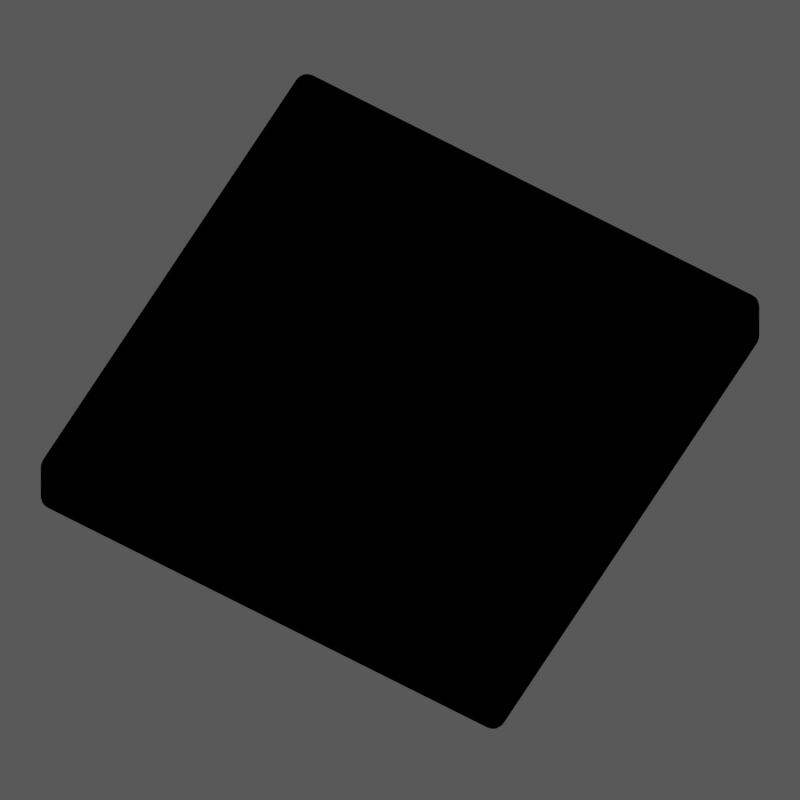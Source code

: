 # Source: plytka.blend  (saved by Blender 4.1.24; exported with 4.5.12 LTS)
import bpy
from mathutils import Matrix  # noqa: F401  (used for matrix-valued properties, if any)

bpy.ops.wm.read_factory_settings(use_empty=True)
scene = bpy.context.scene
scene.name = 'Scene'

# ---- collections
col_collection = bpy.data.collections.new('Collection'); scene.collection.children.link(col_collection)

# ---- materials (node trees are filled in below, after node groups)
mat_rusty2 = bpy.data.materials.new('Rusty2')
mat_rusty2.alpha_threshold = 0.0
mat_rusty2.roughness = 0.5
mat_rusty2.line_color = (0.0, 0.0, 0.0, 1.0)

# ---- node groups
ng_nodegroup = bpy.data.node_groups.new('NodeGroup', 'ShaderNodeTree')
_s = ng_nodegroup.interface.new_socket(name='Color', in_out='OUTPUT', socket_type='NodeSocketColor')
_s.default_value = (0.8, 0.8, 0.8, 1.0)
_s = ng_nodegroup.interface.new_socket(name='Alpha', in_out='OUTPUT', socket_type='NodeSocketFloat')
_s = ng_nodegroup.interface.new_socket(name='Ramp Fac', in_out='INPUT', socket_type='NodeSocketFloat')
_s = ng_nodegroup.interface.new_socket(name='Color1', in_out='INPUT', socket_type='NodeSocketColor')
_s.description = 'Color 1'
_s = ng_nodegroup.interface.new_socket(name='Color2', in_out='INPUT', socket_type='NodeSocketColor')
_s.default_value = (1.0, 1.0, 1.0, 1.0)
_s.description = 'Color 2'
_N = ng_nodegroup.nodes; _L = ng_nodegroup.links
n0 = _N.new('NodeGroupOutput'); n0.name = 'Group Output'; n0.location = (374, 0)
n1 = _N.new('NodeGroupInput'); n1.name = 'Group Input'; n1.location = (-422, -36)
n2 = _N.new('ShaderNodeValToRGB'); n2.name = 'Color Ramp.001'; n2.location = (-184, 2)
while len(n2.color_ramp.elements) > 1: n2.color_ramp.elements.remove(n2.color_ramp.elements[-1])
n2.color_ramp.elements[0].position = 0.4591; n2.color_ramp.elements[0].color = (0.1141, 0.03878, 0.0, 1.0)
_e = n2.color_ramp.elements.new(0.6545); _e.color = (0.2725, 0.2725, 0.2725, 1.0)
n3 = _N.new('ShaderNodeMix'); n3.name = 'Mix.001'; n3.location = (166, 4)
n3.data_type = 'RGBA'
_L.new(n2.outputs[0], n3.inputs[0])
_L.new(n3.outputs[2], n0.inputs[0])
_L.new(n2.outputs[1], n0.inputs[1])
_L.new(n1.outputs[0], n2.inputs[0])
_L.new(n1.outputs[1], n3.inputs[6])
_L.new(n1.outputs[2], n3.inputs[7])
n0.is_active_output = True

# ---- material node trees
mat_rusty2.use_nodes = True; mat_rusty2.node_tree.nodes.clear()
_N = mat_rusty2.node_tree.nodes; _L = mat_rusty2.node_tree.links
n0 = _N.new('ShaderNodeOutputMaterial'); n0.name = 'Material Output'; n0.location = (546, 997)
n0.hide = True
n1 = _N.new('ShaderNodeTexNoise'); n1.name = 'Noise Texture'; n1.location = (-353, 1097)
n1.normalize = False
n1.inputs[2].default_value = 1.3
n1.inputs[3].default_value = 15.0
n1.inputs[4].default_value = 0.5917
n1.inputs[5].default_value = 3.2
n2 = _N.new('ShaderNodeTexCoord'); n2.name = 'Texture Coordinate'; n2.location = (-658, 881)
n3 = _N.new('ShaderNodeTexNoise'); n3.name = 'Noise Texture.001'; n3.location = (-348, 782)
n3.noise_type = 'HETERO_TERRAIN'
n3.inputs[2].default_value = 0.8
n3.inputs[3].default_value = 15.0
n4 = _N.new('ShaderNodeMix'); n4.name = 'Mix'; n4.location = (-132, 980)
n4.data_type = 'RGBA'
n4.blend_type = 'LIGHTEN'
n4.clamp_result = True
n4.inputs[7].default_value = (0.0, 0.03332, 0.4984, 1.0)
n5 = _N.new('ShaderNodeValToRGB'); n5.name = 'Color Ramp'; n5.location = (138, 1008)
while len(n5.color_ramp.elements) > 1: n5.color_ramp.elements.remove(n5.color_ramp.elements[-1])
n5.color_ramp.elements[0].position = 0.6364; n5.color_ramp.elements[0].color = (0.0, 0.0, 0.0, 1.0)
_e = n5.color_ramp.elements.new(0.65); _e.color = (0.1329, 0.0356, 0.001214, 1.0)
n6 = _N.new('ShaderNodeGroup'); n6.name = 'Group'; n6.location = (376, 699)
n6.node_tree = ng_nodegroup
n6.inputs[0].default_value = 0.0
n6.inputs[1].default_value = (0.0, 0.0, 0.0, 1.0)
n6.inputs[2].default_value = (0.0, 0.0, 0.0, 1.0)
_L.new(n2.outputs[3], n1.inputs[0])
_L.new(n2.outputs[3], n3.inputs[0])
_L.new(n3.outputs[0], n4.inputs[2])
_L.new(n1.outputs[0], n4.inputs[3])
_L.new(n4.outputs[2], n5.inputs[0])
_L.new(n1.outputs[0], n4.inputs[6])
_L.new(n3.outputs[0], n4.inputs[0])
n0.is_active_output = True

# ---- world
world_world = bpy.data.worlds.new('World'); scene.world = world_world
world_world.use_nodes = True; world_world.node_tree.nodes.clear()
_N = world_world.node_tree.nodes; _L = world_world.node_tree.links
n0 = _N.new('ShaderNodeOutputWorld'); n0.name = 'World Output'; n0.location = (300, 300)
n1 = _N.new('ShaderNodeEmission'); n1.name = 'Emission'; n1.location = (110, 300)
n1.inputs[1].default_value = 0.04
_L.new(n1.outputs[0], n0.inputs[0])
n0.is_active_output = True
world_world.color = (0.05088, 0.05088, 0.05088)
world_world.use_sun_shadow = False
world_world.sun_shadow_jitter_overblur = 0.0

# ---- cameras
cam_camera = bpy.data.cameras.new('Camera')
cam_camera.type = 'ORTHO'
cam_camera.clip_end = 100.0
cam_camera.lens = 51.34
cam_camera.ortho_scale = 3.0

# ---- lights
light_light = bpy.data.lights.new('Light', 'POINT')
light_light.transmission_factor = 0.0
light_light.energy = 500.0
light_light.shadow_maximum_resolution = 0.006
light_light.use_absolute_resolution = True
light_light.cycles.max_bounces = 957
light_light_001 = bpy.data.lights.new('Light.001', 'POINT')
light_light_001.transmission_factor = 0.0
light_light_001.energy = 1e+04
light_light_001.shadow_soft_size = 25.21
light_light_001.shadow_maximum_resolution = 0.006
light_light_001.use_absolute_resolution = True
light_light_001.cycles.max_bounces = 957

# ---- meshes
me_cube = bpy.data.meshes.new('Cube')
me_cube.from_pydata([(1.0, 1.0, 0.1585), (1.0, 1.0, -0.1585), (1.0, -1.0, 0.1585), (1.0, -1.0, -0.1585), (-1.0, 1.0, 0.1585), (-1.0, 1.0, -0.1585), (-1.0, -1.0, 0.1585), (-1.0, -1.0, -0.1585)], [], [(0, 4, 6, 2), (3, 2, 6, 7), (7, 6, 4, 5), (5, 1, 3, 7), (1, 0, 2, 3), (5, 4, 0, 1)])
me_cube.polygons.foreach_set('use_smooth', [True] * 6)
_uv = me_cube.uv_layers.new(name='UVMap')
_uv.uv.foreach_set('vector', [0.625, 0.5, 0.875, 0.5, 0.875, 0.75, 0.625, 0.75, 0.375, 0.75, 0.625, 0.75, 0.625, 1.0, 0.375, 1.0, 0.375, 0.0, 0.625, 0.0, 0.625, 0.25, 0.375, 0.25, 0.125, 0.5, 0.375, 0.5, 0.375, 0.75, 0.125, 0.75, 0.375, 0.5, 0.625, 0.5, 0.625, 0.75, 0.375, 0.75, 0.375, 0.25, 0.625, 0.25, 0.625, 0.5, 0.375, 0.5])
_ca = me_cube.color_attributes.new('Attribute', 'BYTE_COLOR', 'CORNER')
_ca.data.foreach_set('color', [1.0, 1.0, 1.0, 1.0, 1.0, 1.0, 1.0, 1.0, 1.0, 1.0, 1.0, 1.0, 1.0, 1.0, 1.0, 1.0, 1.0, 1.0, 1.0, 1.0, 1.0, 1.0, 1.0, 1.0, 1.0, 1.0, 1.0, 1.0, 1.0, 1.0, 1.0, 1.0, 1.0, 1.0, 1.0, 1.0, 1.0, 1.0, 1.0, 1.0, 1.0, 1.0, 1.0, 1.0, 1.0, 1.0, 1.0, 1.0, 1.0, 1.0, 1.0, 1.0, 1.0, 1.0, 1.0, 1.0, 1.0, 1.0, 1.0, 1.0, 1.0, 1.0, 1.0, 1.0, 1.0, 1.0, 1.0, 1.0, 1.0, 1.0, 1.0, 1.0, 1.0, 1.0, 1.0, 1.0, 1.0, 1.0, 1.0, 1.0, 1.0, 1.0, 1.0, 1.0, 1.0, 1.0, 1.0, 1.0, 1.0, 1.0, 1.0, 1.0, 1.0, 1.0, 1.0, 1.0])
me_cube.materials.append(mat_rusty2)
me_cube.use_mirror_vertex_groups = False
me_cube.update()

# ---- objects
ob_cube = bpy.data.objects.new('Cube', me_cube)
ob_light = bpy.data.objects.new('Light', light_light)
ob_camera = bpy.data.objects.new('Camera', cam_camera)
ob_light_001 = bpy.data.objects.new('Light.001', light_light_001)

# ---- transforms, parenting, visibility, modifiers, constraints
ob_cube.location = (0.0, -0.01, 0.0)
ob_cube.rotation_euler = (0.0, 0.0, -0.5236)
ob_cube.lock_rotations_4d = False
ob_cube.empty_display_type = 'ARROWS'
ob_cube.lineart.crease_threshold = 0.0
_m = ob_cube.modifiers.new('Bevel', 'BEVEL')
_m.width = 0.05
_m.width_pct = 0.05
_m.segments = 5
ob_light.location = (0.0, 1.6, 2.0)
ob_light.rotation_euler = (0.6503, 0.05522, 1.866)
ob_light.lock_rotations_4d = False
ob_light.empty_display_type = 'ARROWS'
ob_light.color = (0.0, 0.0, 0.0, 0.0)
ob_light.lineart.crease_threshold = 0.0
ob_camera.location = (0.0, -5.2, 9.0)
ob_camera.rotation_euler = (0.5236, -0.0, 0.0)
ob_camera.lock_rotations_4d = False
ob_camera.empty_display_type = 'ARROWS'
ob_camera.color = (0.0, 0.0, 0.0, 0.0)
ob_camera.display_type = 'WIRE'
ob_camera.lineart.crease_threshold = 0.0
ob_light_001.location = (0.0, 0.0, 2.0)
ob_light_001.rotation_euler = (0.6503, 0.05522, 1.866)
ob_light_001.lock_rotations_4d = False
ob_light_001.empty_display_type = 'ARROWS'
ob_light_001.color = (0.0, 0.0, 0.0, 0.0)
ob_light_001.lineart.crease_threshold = 0.0

# ---- collection membership
col_collection.objects.link(ob_cube)
col_collection.objects.link(ob_light)
col_collection.objects.link(ob_camera)
col_collection.objects.link(ob_light_001)

# ---- scene / render settings (as saved in the file)
scene.camera = ob_camera
scene.frame_start = 1; scene.frame_end = 250; scene.frame_set(1)
scene.render.engine = 'CYCLES'
scene.render.resolution_x = 64
scene.render.resolution_y = 64
scene.render.fps = 30
scene.render.film_transparent = True
scene.cycles.sampling_pattern = 'TABULATED_SOBOL'
scene.cycles.film_exposure = 2.0
scene.eevee.ray_tracing_options.trace_max_roughness = 0.0
scene.view_settings.view_transform = 'Filmic'
bpy.context.view_layer.update()

